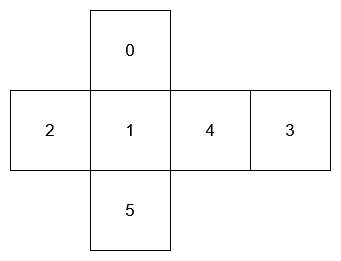

The diagram above was exported from draw.io. Its source (the exported page's mxGraphModel, read from the mxfile embedded in the PNG):
<mxGraphModel dx="1973" dy="715" grid="1" gridSize="10" guides="1" tooltips="1" connect="1" arrows="1" fold="1" page="1" pageScale="1" pageWidth="827" pageHeight="1169" math="0" shadow="0">
  <root>
    <mxCell id="0" />
    <mxCell id="1" parent="0" />
    <mxCell id="2" value="2" style="whiteSpace=wrap;html=1;aspect=fixed;fontSize=17;" vertex="1" parent="1">
      <mxGeometry x="460" y="445" width="80" height="80" as="geometry" />
    </mxCell>
    <mxCell id="3" value="1" style="whiteSpace=wrap;html=1;aspect=fixed;fontSize=17;" vertex="1" parent="1">
      <mxGeometry x="540" y="445" width="80" height="80" as="geometry" />
    </mxCell>
    <mxCell id="4" value="4" style="whiteSpace=wrap;html=1;aspect=fixed;fontSize=17;" vertex="1" parent="1">
      <mxGeometry x="620" y="445" width="80" height="80" as="geometry" />
    </mxCell>
    <mxCell id="5" value="3" style="whiteSpace=wrap;html=1;aspect=fixed;fontSize=17;" vertex="1" parent="1">
      <mxGeometry x="700" y="445" width="80" height="80" as="geometry" />
    </mxCell>
    <mxCell id="6" value="0" style="whiteSpace=wrap;html=1;aspect=fixed;fontSize=17;" vertex="1" parent="1">
      <mxGeometry x="540" y="365" width="80" height="80" as="geometry" />
    </mxCell>
    <mxCell id="7" value="5" style="whiteSpace=wrap;html=1;aspect=fixed;fontSize=17;" vertex="1" parent="1">
      <mxGeometry x="540" y="525" width="80" height="80" as="geometry" />
    </mxCell>
  </root>
</mxGraphModel>